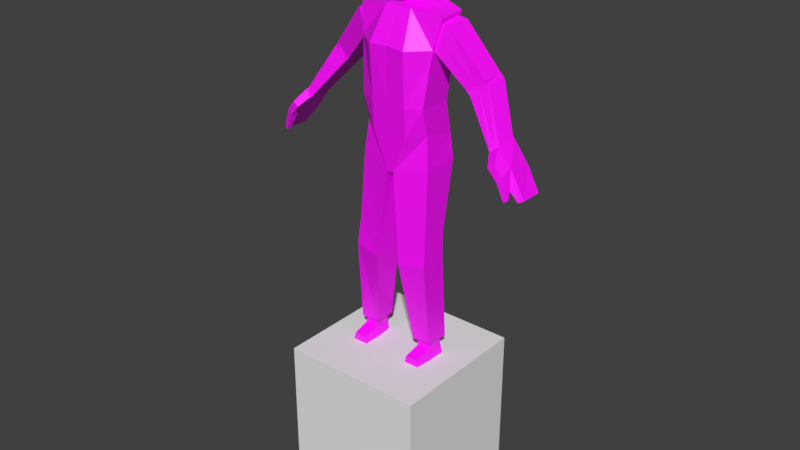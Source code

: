 # Source: ZedNEWUVS.blend  (saved by Blender 3.6.11; exported with 4.5.12 LTS)
import bpy
from mathutils import Matrix  # noqa: F401  (used for matrix-valued properties, if any)

bpy.ops.wm.read_factory_settings(use_empty=True)
scene = bpy.context.scene
scene.name = 'Scene'

# ---- collections
col_collection_1 = bpy.data.collections.new('Collection 1'); scene.collection.children.link(col_collection_1)

# ---- images (referenced by path relative to the original .blend; pixels are not part of the script)
import os
ASSET_DIR = os.environ.get("B2B_ASSET_DIR", "")  # directory of the original .blend (textures are referenced by path, not embedded)
HERE = os.path.dirname(os.path.abspath(__file__))  # packed textures are extracted next to this script under _unpacked/

def load_image(name, relpath, width, height, colorspace="sRGB"):
    """Load a texture the original file referenced (path relative to the .blend, or extracted next to this script)."""
    p = next((c for c in (os.path.join(HERE, relpath), os.path.join(ASSET_DIR, relpath)) if relpath and os.path.exists(c)), "")
    if p:
        img = bpy.data.images.load(p, check_existing=True)
        img.name = name
    else:  # same state as the original file: an image datablock whose file is absent (Cycles renders it pink)
        img = bpy.data.images.new(name, width, height)
        img.source = "FILE"
        img.filepath = "//" + (relpath or name)
    img.colorspace_settings.name = colorspace
    return img
img_untitled_002 = load_image('Untitled.002', 'Zombie_light55.png', 1024, 1024, 'sRGB')
img_untitled_003 = load_image('Untitled.003', '', 1024, 1024, 'sRGB')

# ---- materials (node trees are filled in below, after node groups)
mat_material_004 = bpy.data.materials.new('Material.004')
mat_material_004.use_transparent_shadow = False
mat_material_005 = bpy.data.materials.new('Material.005')
mat_material_005.use_transparent_shadow = False

# ---- material node trees
mat_material_004.use_nodes = True; mat_material_004.node_tree.nodes.clear()
_N = mat_material_004.node_tree.nodes; _L = mat_material_004.node_tree.links
n0 = _N.new('ShaderNodeBsdfPrincipled'); n0.name = 'Principled BSDF'; n0.location = (10, 300)
n0.distribution = 'GGX'
n0.subsurface_method = 'RANDOM_WALK_SKIN'
n0.inputs[3].default_value = 1.45
n0.inputs[27].default_value = (0.0, 0.0, 0.0, 1.0)
n0.inputs[28].default_value = 1.0
n1 = _N.new('ShaderNodeOutputMaterial'); n1.name = 'Material Output'; n1.location = (300, 300)
n2 = _N.new('ShaderNodeTexImage'); n2.name = 'Image Texture'; n2.location = (-280, 280)
n2.image = img_untitled_002
n2.interpolation = 'Closest'
_L.new(n0.outputs[0], n1.inputs[0])
_L.new(n2.outputs[0], n0.inputs[0])
n1.is_active_output = True
mat_material_005.use_nodes = True; mat_material_005.node_tree.nodes.clear()
_N = mat_material_005.node_tree.nodes; _L = mat_material_005.node_tree.links
n0 = _N.new('ShaderNodeBsdfPrincipled'); n0.name = 'Principled BSDF'; n0.location = (10, 300)
n0.distribution = 'GGX'
n0.subsurface_method = 'RANDOM_WALK_SKIN'
n0.inputs[3].default_value = 1.45
n0.inputs[27].default_value = (0.0, 0.0, 0.0, 1.0)
n0.inputs[28].default_value = 1.0
n1 = _N.new('ShaderNodeOutputMaterial'); n1.name = 'Material Output'; n1.location = (300, 300)
n2 = _N.new('ShaderNodeTexImage'); n2.name = 'Image Texture'; n2.location = (-280, 280)
n2.image = img_untitled_003
n2.interpolation = 'Closest'
_L.new(n0.outputs[0], n1.inputs[0])
_L.new(n2.outputs[0], n0.inputs[0])
n1.is_active_output = True

# ---- world
world_world = bpy.data.worlds.new('World'); scene.world = world_world
world_world.color = (0.05088, 0.05088, 0.05088)
world_world.use_sun_shadow = False
world_world.sun_shadow_jitter_overblur = 0.0
world_world.cycles.sampling_method = 'MANUAL'

# ---- meshes
me_cube_001 = bpy.data.meshes.new('Cube.001')
me_cube_001.from_pydata([(-1.0, -1.0, -0.9992), (-1.0, -1.0, 1.001), (-1.0, 1.0, -0.9992), (-1.0, 1.0, 1.001), (1.0, -1.0, -0.9992), (1.0, -1.0, 1.001), (1.0, 1.0, -0.9992), (1.0, 1.0, 1.001)], [], [(0, 1, 3, 2), (2, 3, 7, 6), (6, 7, 5, 4), (4, 5, 1, 0), (2, 6, 4, 0), (7, 3, 1, 5)])
_uv = me_cube_001.uv_layers.new(name='UVMap')
_uv.uv.foreach_set('vector', [0.375, 0.0, 0.625, 0.0, 0.625, 0.25, 0.375, 0.25, 0.375, 0.25, 0.625, 0.25, 0.625, 0.5, 0.375, 0.5, 0.375, 0.5, 0.625, 0.5, 0.625, 0.75, 0.375, 0.75, 0.375, 0.75, 0.625, 0.75, 0.625, 1.0, 0.375, 1.0, 0.125, 0.5, 0.375, 0.5, 0.375, 0.75, 0.125, 0.75, 0.625, 0.5, 0.875, 0.5, 0.875, 0.75, 0.625, 0.75])
me_cube_001.update()
me_cube = bpy.data.meshes.new('Cube')
me_cube.from_pydata([(0.5272, 0.3751, 1.41), (0.5272, -0.05155, 1.42), (0.5944, 0.3938, 1.816), (0.5944, 0.02308, 1.783), (1.788e-07, 0.4871, 1.41), (2.158e-18, -0.2425, 1.42), (2.384e-07, 0.4599, 1.929), (-5.364e-07, -0.02654, 1.849), (0.4539, 0.3253, 0.6984), (0.4539, -0.1337, 0.6984), (1.788e-07, 0.3618, 0.6984), (0.0, -0.2238, 0.6984), (0.4561, 0.4084, 0.2653), (0.4561, -0.04118, 0.3576), (1.788e-07, 0.4894, 0.2167), (0.0, -0.2005, 0.309), (0.4998, 0.4171, -0.06199), (0.4998, -0.08093, -0.08629), (1.788e-07, 0.4463, -0.1739), (0.0, -0.1888, -0.1982), (0.2545, 0.4871, 1.394), (0.2545, -0.2555, 1.403), (0.1832, 0.4599, 1.929), (0.1832, -0.02654, 1.849), (0.2464, 0.3618, 0.6984), (0.2464, -0.2238, 0.6984), (0.2464, 0.4894, 0.2167), (0.2464, -0.2005, 0.309), (0.04321, 0.4463, -0.159), (0.04321, -0.1888, -0.1833), (0.5855, 0.2173, -2.511), (0.5716, -0.09443, -2.511), (0.3192, 0.2173, -2.516), (0.305, -0.09443, -2.516), (0.5233, 0.2097, -1.004), (0.1404, 0.2097, -1.067), (0.1404, -0.223, -1.067), (0.5233, -0.1504, -0.9962), (0.5433, 0.1846, -1.355), (0.1741, -0.2457, -1.404), (0.1741, 0.1846, -1.404), (0.5433, -0.1931, -1.347), (0.4286, 0.3264, 1.482), (0.4298, 0.009109, 1.489), (0.5264, 0.3403, 1.773), (0.5224, 0.06461, 1.748), (1.387, 0.197, 0.412), (1.392, -0.0891, 0.4184), (1.508, 0.2095, 0.521), (1.491, -0.03906, 0.4985), (0.5054, -0.01994, 1.42), (0.6744, 0.0477, 1.699), (0.5022, 0.3668, 1.412), (0.6853, 0.3837, 1.728), (0.4774, 0.3124, 1.627), (0.4762, 0.05785, 1.619), (1.447, 0.2033, 0.4665), (1.441, -0.06408, 0.4585), (0.5938, 0.3752, 1.57), (0.5899, 0.01388, 1.56), (0.8924, 0.4174, 0.9972), (0.9482, 0.4188, 0.9324), (0.9292, 0.4214, 0.9654), (0.963, 0.09642, 0.9395), (0.8954, 0.09712, 1.004), (0.9198, 0.09966, 0.9724), (1.142, 0.4331, 1.169), (1.202, 0.433, 1.099), (1.178, 0.436, 1.135), (1.179, 0.1529, 1.075), (1.132, 0.1586, 1.145), (1.143, 0.1563, 1.111), (1.079, 0.4377, 1.016), (1.027, 0.4358, 1.083), (1.051, 0.4412, 1.05), (1.019, 0.1321, 1.074), (1.071, 0.1247, 1.007), (1.021, 0.1332, 1.042), (1.396, 0.2161, 0.4063), (1.401, -0.1134, 0.4128), (1.508, 0.2305, 0.521), (1.491, -0.07249, 0.4985), (1.703, 0.25, 0.2319), (1.56, -0.1397, 0.2262), (1.798, 0.2031, -0.1027), (1.803, -0.08307, -0.09621), (1.673, -0.06269, 0.3004), (1.876, 0.2277, -0.05748), (1.588, 0.2281, 0.1432), (1.864, -0.04924, -0.06693), (1.487, -0.2516, 0.3032), (1.572, -0.234, 0.3588), (1.612, -0.2481, 0.1611), (1.675, -0.2258, 0.2303), (1.705, -0.1927, -0.06967), (1.751, -0.1842, -0.03258), (1.705, -0.2297, -0.06967), (1.758, -0.2148, -0.029), (-1.437e-25, -0.1085, 2.037), (-1.22e-10, -0.0839, 2.747), (-1.437e-25, 0.3643, 2.037), (-1.45e-25, 0.3684, 2.743), (0.2323, -0.08569, 2.172), (0.2694, -0.008433, 2.67), (0.2323, 0.3505, 2.135), (0.2694, 0.4088, 2.659), (-1.437e-25, 0.2674, 2.023), (-1.437e-25, 0.1336, 2.014), (-1.437e-25, -0.01987, 2.018), (-1.652e-25, 0.05282, 2.765), (-1.614e-25, 0.1467, 2.779), (-1.463e-25, 0.2693, 2.768), (0.2323, -0.01987, 2.135), (0.2323, 0.1336, 2.135), (0.2323, 0.2674, 2.135), (0.2694, 0.2832, 2.673), (0.2694, 0.1652, 2.672), (0.2694, 0.08426, 2.671), (0.1283, 0.3675, 2.086), (0.1469, 0.3854, 2.736), (0.1283, -0.1166, 2.086), (0.1469, -0.04006, 2.731), (0.1469, 0.2753, 2.738), (0.1469, 0.1494, 2.737), (0.1469, 0.06054, 2.737), (0.1283, 0.2674, 2.086), (0.1283, 0.1336, 2.086), (0.1283, -0.01987, 2.086), (5.838e-10, -0.2068, 2.332), (-2.614e-11, -0.1747, 2.5), (-8.714e-12, 0.4374, 2.5), (-4.357e-11, 0.4055, 2.235), (0.2884, 0.4166, 2.471), (0.2761, 0.3826, 2.269), (0.2884, -0.07443, 2.472), (0.2761, -0.09551, 2.274), (0.2884, 0.2779, 2.474), (0.2761, 0.2727, 2.275), (0.2884, 0.1546, 2.474), (0.2807, 0.1441, 2.274), (0.2884, 0.06845, 2.473), (0.2761, 0.05263, 2.275), (0.1407, -0.1387, 2.488), (0.1345, -0.1766, 2.258), (0.1407, 0.4374, 2.485), (0.1345, 0.4055, 2.252), (0.104, 0.4108, 1.741), (7.668e-10, 0.4076, 1.692), (7.668e-10, 0.3107, 1.677), (7.668e-10, 0.1177, 1.669), (0.104, 0.3107, 1.741), (0.104, 0.1177, 1.741), (0.5424, 0.1781, -2.511), (0.5328, -0.04119, -2.511), (0.3579, 0.1781, -2.516), (0.3481, -0.04119, -2.516), (0.5684, 0.1846, -2.765), (0.5661, -0.05545, -2.765), (0.3469, 0.1846, -2.769), (0.3263, -0.05545, -2.769), (0.3665, 0.178, -2.621), (0.3506, -0.06655, -2.621), (0.5371, 0.178, -2.616), (0.5353, -0.06655, -2.616), (0.544, -0.3049, -2.764), (0.3337, -0.3049, -2.769), (0.3563, -0.3047, -2.666), (0.5183, -0.3047, -2.661)], [], [(0, 2, 3, 1), (22, 20, 4, 6), (21, 23, 7, 5), (22, 6, 7, 23), (20, 0, 8, 24), (25, 11, 15, 27), (0, 1, 9, 8), (5, 4, 10, 11), (21, 5, 11, 25), (15, 14, 18, 19), (8, 9, 13, 12), (11, 10, 14, 15), (24, 8, 12, 26), (28, 29, 19, 18), (26, 12, 16, 28), (27, 15, 19, 29), (12, 13, 17, 16), (13, 27, 29, 17), (14, 26, 28, 18), (40, 38, 30, 32), (10, 24, 26, 14), (1, 21, 25, 9), (9, 25, 27, 13), (4, 20, 24, 10), (2, 22, 23, 3), (1, 3, 23, 21), (2, 0, 20, 22), (30, 31, 33, 32), (41, 39, 33, 31), (38, 41, 31, 30), (39, 40, 32, 33), (29, 28, 35, 36), (16, 17, 37, 34), (17, 29, 36, 37), (28, 16, 34, 35), (36, 35, 40, 39), (34, 37, 41, 38), (37, 36, 39, 41), (35, 34, 38, 40), (54, 55, 45, 44), (72, 67, 48, 56), (76, 63, 47, 57), (52, 58, 73, 60), (58, 53, 66, 73), (67, 69, 49, 48), (56, 48, 49, 57), (61, 72, 56, 46), (69, 76, 57, 49), (53, 51, 70, 66), (54, 44, 53, 58), (44, 45, 51, 53), (43, 42, 52, 50), (55, 43, 50, 59), (45, 55, 59, 51), (42, 54, 58, 52), (50, 52, 60, 64), (46, 56, 57, 47), (59, 50, 64, 75), (51, 59, 75, 70), (42, 43, 55, 54), (61, 63, 65, 62), (62, 65, 64, 60), (73, 66, 68, 74), (74, 68, 67, 72), (76, 69, 71, 77), (77, 71, 70, 75), (66, 70, 71, 68), (68, 71, 69, 67), (60, 73, 74, 62), (62, 74, 72, 61), (63, 76, 77, 65), (65, 77, 75, 64), (63, 61, 46, 47), (84, 87, 89, 85), (82, 87, 84, 88), (80, 82, 88, 78), (86, 83, 85, 89), (80, 81, 86, 82), (83, 88, 84, 85), (79, 78, 88, 83), (82, 86, 89, 87), (86, 81, 91, 93), (78, 79, 81, 80), (91, 90, 92, 93), (92, 83, 94, 96), (79, 83, 92, 90), (81, 79, 90, 91), (94, 95, 97, 96), (83, 86, 95, 94), (86, 93, 97, 95), (93, 92, 96, 97), (144, 119, 105, 132), (140, 117, 103, 134), (142, 121, 99, 129), (127, 112, 102, 120), (124, 109, 99, 121), (119, 101, 111, 122), (122, 111, 110, 123), (123, 110, 109, 124), (118, 104, 114, 125), (125, 114, 113, 126), (126, 113, 112, 127), (132, 105, 115, 136), (136, 115, 116, 138), (138, 116, 117, 140), (107, 126, 127, 108), (106, 100, 147, 148), (118, 125, 150, 146), (116, 123, 124, 117), (115, 122, 123, 116), (105, 119, 122, 115), (117, 124, 121, 103), (108, 127, 120, 98), (134, 103, 121, 142), (130, 101, 119, 144), (100, 131, 145, 118), (131, 130, 144, 145), (102, 135, 143, 120), (135, 134, 142, 143), (113, 139, 141, 112), (139, 138, 140, 141), (114, 137, 139, 113), (137, 136, 138, 139), (104, 133, 137, 114), (133, 132, 136, 137), (120, 143, 128, 98), (143, 142, 129, 128), (112, 141, 135, 102), (141, 140, 134, 135), (118, 145, 133, 104), (145, 144, 132, 133), (148, 150, 151, 149), (147, 146, 150, 148), (126, 107, 149, 151), (100, 118, 146, 147), (107, 106, 148, 149), (125, 126, 151, 150), (152, 154, 155, 153), (156, 157, 159, 158), (161, 160, 158, 159), (160, 162, 156, 158), (159, 157, 164, 165), (162, 163, 157, 156), (152, 153, 163, 162), (153, 155, 161, 163), (154, 152, 162, 160), (155, 154, 160, 161), (167, 166, 165, 164), (163, 161, 166, 167), (157, 163, 167, 164), (161, 159, 165, 166), (80, 81, 57, 79, 47, 46, 78, 56), (31, 33, 155, 32, 154, 152, 30, 153)])
_uv = me_cube.uv_layers.new(name='UVMap')
_uv.uv.foreach_set('vector', [0.5716, 0.6102, 0.5661, 0.6961, 0.4996, 0.6961, 0.494, 0.6102, 0.6409, 0.6961, 0.6243, 0.6102, 0.6714, 0.6102, 0.6741, 0.6961, 0.4358, 0.6102, 0.4275, 0.6961, 0.3943, 0.6961, 0.3915, 0.6102, 0.4358, 0.7598, 0.4053, 0.7598, 0.3943, 0.6961, 0.4275, 0.6961, 0.6243, 0.6102, 0.5716, 0.6102, 0.5799, 0.4772, 0.6215, 0.4772, 0.4469, 0.4772, 0.3998, 0.4772, 0.4026, 0.3996, 0.4497, 0.3996, 0.5716, 0.6102, 0.494, 0.6102, 0.4885, 0.4772, 0.5799, 0.4772, 0.06277, 0.7745, 0.06277, 0.7745, 0.06277, 0.7745, 0.06277, 0.7745, 0.4358, 0.6102, 0.3915, 0.6102, 0.3998, 0.4772, 0.4469, 0.4772, 0.06277, 0.7745, 0.06277, 0.7745, 0.05982, 0.7745, 0.07162, 0.7715, 0.5799, 0.4772, 0.4885, 0.4772, 0.5023, 0.3996, 0.5882, 0.3996, 0.06277, 0.7745, 0.06277, 0.7745, 0.06277, 0.7745, 0.06277, 0.7745, 0.6215, 0.4772, 0.5799, 0.4772, 0.5882, 0.3996, 0.6298, 0.3996, 0.02736, 0.7656, 0.1011, 0.7656, 0.07162, 0.7715, 0.05982, 0.7745, 0.6298, 0.3996, 0.5882, 0.3996, 0.5882, 0.3192, 0.6741, 0.3192, 0.4497, 0.3996, 0.4026, 0.3996, 0.4026, 0.3192, 0.4109, 0.3192, 0.5882, 0.3996, 0.5023, 0.3996, 0.4968, 0.3192, 0.5882, 0.3192, 0.5023, 0.3996, 0.4497, 0.3996, 0.4109, 0.3192, 0.4968, 0.3192, 0.6769, 0.3996, 0.6298, 0.3996, 0.6741, 0.3192, 0.6825, 0.3192, 0.3578, 0.5414, 0.2811, 0.5414, 0.2811, 0.3438, 0.3578, 0.3438, 0.6686, 0.4772, 0.6215, 0.4772, 0.6298, 0.3996, 0.6769, 0.3996, 0.494, 0.6102, 0.4358, 0.6102, 0.4469, 0.4772, 0.4885, 0.4772, 0.4885, 0.4772, 0.4469, 0.4772, 0.4497, 0.3996, 0.5023, 0.3996, 0.6714, 0.6102, 0.6243, 0.6102, 0.6215, 0.4772, 0.6686, 0.4772, 0.5106, 0.7598, 0.4358, 0.7598, 0.4275, 0.6961, 0.4996, 0.6961, 0.494, 0.6102, 0.4996, 0.6961, 0.4275, 0.6961, 0.4358, 0.6102, 0.5661, 0.6961, 0.5716, 0.6102, 0.6243, 0.6102, 0.6409, 0.6961, 0.2811, 0.3438, 0.1896, 0.3438, 0.1896, 0.2995, 0.2781, 0.2995, 0.1896, 0.5414, 0.1011, 0.5414, 0.1011, 0.3438, 0.1896, 0.3438, 0.2811, 0.5414, 0.1896, 0.5414, 0.1896, 0.3438, 0.2811, 0.3438, 0.1011, 0.5414, 0.02736, 0.5414, 0.02736, 0.3438, 0.1011, 0.3438, 0.1011, 0.7656, 0.02736, 0.7656, 0.02736, 0.6004, 0.1011, 0.6004, 0.2811, 0.7656, 0.1896, 0.7656, 0.1896, 0.6004, 0.2811, 0.6004, 0.1896, 0.7656, 0.1011, 0.7656, 0.1011, 0.6004, 0.1896, 0.6004, 0.3578, 0.7656, 0.2811, 0.7656, 0.2811, 0.6004, 0.3578, 0.6004, 0.1011, 0.6004, 0.02736, 0.6004, 0.02736, 0.5414, 0.1011, 0.5414, 0.2811, 0.6004, 0.1896, 0.6004, 0.1896, 0.5414, 0.2811, 0.5414, 0.1896, 0.6004, 0.1011, 0.6004, 0.1011, 0.5414, 0.1896, 0.5414, 0.3578, 0.6004, 0.2811, 0.6004, 0.2811, 0.5414, 0.3578, 0.5414, 0.7831, 0.862, 0.7776, 0.8015, 0.8161, 0.8015, 0.8216, 0.862, 0.9372, 0.5978, 0.9042, 0.5978, 0.9042, 0.4382, 0.9207, 0.4382, 0.8051, 0.5978, 0.7666, 0.5978, 0.8051, 0.4382, 0.8216, 0.4382, 0.9812, 0.7575, 0.9317, 0.7575, 0.9372, 0.6364, 0.9812, 0.6364, 0.9317, 0.7575, 0.8932, 0.7575, 0.9042, 0.6364, 0.9372, 0.6364, 0.9042, 0.5978, 0.8381, 0.5978, 0.8381, 0.4382, 0.9042, 0.4382, 0.8216, 0.3887, 0.8381, 0.3887, 0.8381, 0.4382, 0.8216, 0.4382, 0.9812, 0.5978, 0.9372, 0.5978, 0.9207, 0.4382, 0.9812, 0.4382, 0.8381, 0.5978, 0.8051, 0.5978, 0.8216, 0.4382, 0.8381, 0.4382, 0.8932, 0.7575, 0.8216, 0.7575, 0.8381, 0.6364, 0.9042, 0.6364, 0.9372, 0.8015, 0.8932, 0.8015, 0.8932, 0.7575, 0.9317, 0.7575, 0.8932, 0.8015, 0.8161, 0.8015, 0.8216, 0.7575, 0.8932, 0.7575, 0.7446, 0.8015, 0.695, 0.8015, 0.695, 0.7575, 0.7501, 0.7575, 0.7776, 0.8015, 0.7446, 0.8015, 0.7501, 0.7575, 0.7886, 0.7575, 0.8161, 0.8015, 0.7776, 0.8015, 0.7886, 0.7575, 0.8216, 0.7575, 0.9812, 0.8015, 0.9372, 0.8015, 0.9317, 0.7575, 0.9812, 0.7575, 0.7501, 0.7575, 0.695, 0.7575, 0.695, 0.6364, 0.7611, 0.6364, 0.8436, 0.3777, 0.8601, 0.3777, 0.8601, 0.4327, 0.8436, 0.4327, 0.7886, 0.7575, 0.7501, 0.7575, 0.7611, 0.6364, 0.7996, 0.6364, 0.8216, 0.7575, 0.7886, 0.7575, 0.7996, 0.6364, 0.8381, 0.6364, 0.739, 0.862, 0.7446, 0.8015, 0.7776, 0.8015, 0.7831, 0.862, 0.695, 0.5978, 0.7666, 0.5978, 0.7611, 0.6199, 0.695, 0.6199, 0.695, 0.6199, 0.7611, 0.6199, 0.7611, 0.6364, 0.695, 0.6364, 0.9372, 0.6364, 0.9042, 0.6364, 0.9042, 0.6199, 0.9372, 0.6199, 0.9372, 0.6199, 0.9042, 0.6199, 0.9042, 0.5978, 0.9372, 0.5978, 0.8051, 0.5978, 0.8381, 0.5978, 0.8326, 0.6199, 0.7996, 0.6199, 0.7996, 0.6199, 0.8326, 0.6199, 0.8381, 0.6364, 0.7996, 0.6364, 0.9042, 0.6364, 0.8381, 0.6364, 0.8326, 0.6199, 0.9042, 0.6199, 0.9042, 0.6199, 0.8326, 0.6199, 0.8381, 0.5978, 0.9042, 0.5978, 0.9812, 0.6364, 0.9372, 0.6364, 0.9372, 0.6199, 0.9812, 0.6199, 0.9812, 0.6199, 0.9372, 0.6199, 0.9372, 0.5978, 0.9812, 0.5978, 0.7666, 0.5978, 0.8051, 0.5978, 0.7996, 0.6199, 0.7611, 0.6199, 0.7611, 0.6199, 0.7996, 0.6199, 0.7996, 0.6364, 0.7611, 0.6364, 0.7666, 0.5978, 0.695, 0.5978, 0.695, 0.4382, 0.8051, 0.4382, 0.06451, 0.02605, 0.06451, 0.05606, 0.0225, 0.05006, 0.0165, 0.02605, 0.1725, 0.05606, 0.06451, 0.05606, 0.06451, 0.02605, 0.1725, 0.01404, 0.2386, 0.06806, 0.1725, 0.05606, 0.1725, 0.01404, 0.3226, 0.03805, 0.2086, 0.1641, 0.1966, 0.2661, 0.05251, 0.2661, 0.05251, 0.1521, 0.2386, 0.06806, 0.2626, 0.1041, 0.2086, 0.1641, 0.1725, 0.05606, 0.3766, 0.1281, 0.3826, 0.03205, 0.4606, 0.03805, 0.4606, 0.1161, 0.3226, 0.1041, 0.3226, 0.03805, 0.3826, 0.03205, 0.3766, 0.1281, 0.1725, 0.05606, 0.2086, 0.1641, 0.05251, 0.1521, 0.06451, 0.05606, 0.2086, 0.1641, 0.2626, 0.1041, 0.2686, 0.1341, 0.2746, 0.1701, 0.3226, 0.03805, 0.3226, 0.1041, 0.2626, 0.1041, 0.2386, 0.06806, 0.2686, 0.1341, 0.3226, 0.1281, 0.3226, 0.1701, 0.2746, 0.1701, 0.3226, 0.1701, 0.3766, 0.1281, 0.3706, 0.2361, 0.3226, 0.2421, 0.3226, 0.1041, 0.3766, 0.1281, 0.3226, 0.1701, 0.3226, 0.1281, 0.2626, 0.1041, 0.3226, 0.1041, 0.3226, 0.1281, 0.2686, 0.1341, 0.3046, 0.2661, 0.2986, 0.2481, 0.3106, 0.2421, 0.3166, 0.2661, 0.1966, 0.2661, 0.2086, 0.1641, 0.2986, 0.2481, 0.3046, 0.2661, 0.2086, 0.1641, 0.2746, 0.1701, 0.3106, 0.2421, 0.2986, 0.2481, 0.2746, 0.1701, 0.3226, 0.1701, 0.3226, 0.2421, 0.3106, 0.2421, 0.1408, 0.9423, 0.104, 0.9122, 0.1274, 0.9088, 0.1509, 0.9155, 0.1609, 0.8586, 0.1274, 0.8586, 0.1274, 0.8419, 0.1609, 0.8352, 0.8133, 0.2443, 0.8169, 0.353, 0.746, 0.353, 0.7479, 0.2443, 0.2447, 0.8385, 0.2212, 0.8452, 0.2145, 0.8318, 0.238, 0.8218, 0.1006, 0.8486, 0.06715, 0.8352, 0.0839, 0.8017, 0.1073, 0.8285, 0.104, 0.9122, 0.0705, 0.9256, 0.06045, 0.8988, 0.09729, 0.8921, 0.09729, 0.8921, 0.06045, 0.8988, 0.06045, 0.8619, 0.09729, 0.8653, 0.09729, 0.8653, 0.06045, 0.8619, 0.06715, 0.8352, 0.1006, 0.8486, 0.2346, 0.939, 0.2112, 0.9189, 0.2179, 0.9055, 0.2413, 0.9122, 0.2413, 0.9122, 0.2179, 0.9055, 0.2246, 0.8753, 0.2514, 0.8787, 0.2514, 0.8787, 0.2246, 0.8753, 0.2212, 0.8452, 0.2447, 0.8385, 0.1509, 0.9155, 0.1274, 0.9088, 0.1241, 0.8921, 0.1542, 0.8921, 0.1542, 0.8921, 0.1241, 0.8921, 0.1241, 0.872, 0.1576, 0.872, 0.1576, 0.872, 0.1241, 0.872, 0.1274, 0.8586, 0.1609, 0.8586, 0.2916, 0.8653, 0.2514, 0.8787, 0.2447, 0.8385, 0.2782, 0.8251, 0.3217, 0.8619, 0.3452, 0.8619, 0.3452, 0.9457, 0.3217, 0.9189, 0.2346, 0.939, 0.2413, 0.9122, 0.3083, 0.9256, 0.3083, 0.939, 0.1241, 0.872, 0.09729, 0.8653, 0.1006, 0.8486, 0.1274, 0.8586, 0.1241, 0.8921, 0.09729, 0.8921, 0.09729, 0.8653, 0.1241, 0.872, 0.1274, 0.9088, 0.104, 0.9122, 0.09729, 0.8921, 0.1241, 0.8921, 0.1274, 0.8586, 0.1006, 0.8486, 0.1073, 0.8285, 0.1274, 0.8419, 0.2782, 0.8251, 0.2447, 0.8385, 0.238, 0.8218, 0.2648, 0.8017, 0.8836, 0.2443, 0.8908, 0.353, 0.8169, 0.353, 0.8133, 0.2443, 0.1241, 0.9758, 0.0705, 0.9256, 0.104, 0.9122, 0.1408, 0.9423, 0.2547, 0.9725, 0.1978, 0.9825, 0.1911, 0.949, 0.2346, 0.939, 0.1978, 0.9825, 0.1241, 0.9758, 0.1408, 0.9423, 0.1911, 0.949, 0.8717, 0.06336, 0.8777, 0.1544, 0.8104, 0.1544, 0.8074, 0.06336, 0.8777, 0.1544, 0.8836, 0.2443, 0.8133, 0.2443, 0.8104, 0.1544, 0.2246, 0.8753, 0.1944, 0.8753, 0.1944, 0.8586, 0.2212, 0.8452, 0.1944, 0.8753, 0.1576, 0.872, 0.1609, 0.8586, 0.1944, 0.8586, 0.2179, 0.9055, 0.1877, 0.8988, 0.1944, 0.8753, 0.2246, 0.8753, 0.1877, 0.8988, 0.1542, 0.8921, 0.1576, 0.872, 0.1944, 0.8753, 0.2112, 0.9189, 0.1844, 0.9189, 0.1877, 0.8988, 0.2179, 0.9055, 0.1844, 0.9189, 0.1509, 0.9155, 0.1542, 0.8921, 0.1877, 0.8988, 0.8074, 0.06336, 0.8104, 0.1544, 0.7495, 0.1544, 0.7512, 0.06336, 0.8104, 0.1544, 0.8133, 0.2443, 0.7479, 0.2443, 0.7495, 0.1544, 0.2212, 0.8452, 0.1944, 0.8586, 0.1944, 0.8318, 0.2145, 0.8318, 0.1944, 0.8586, 0.1609, 0.8586, 0.1609, 0.8352, 0.1944, 0.8318, 0.2346, 0.939, 0.1911, 0.949, 0.1844, 0.9189, 0.2112, 0.9189, 0.1911, 0.949, 0.1408, 0.9423, 0.1509, 0.9155, 0.1844, 0.9189, 0.3217, 0.9189, 0.3083, 0.9256, 0.3016, 0.9088, 0.3083, 0.9088, 0.3452, 0.9457, 0.3083, 0.939, 0.3083, 0.9256, 0.3217, 0.9189, 0.2514, 0.8787, 0.2916, 0.8653, 0.3083, 0.9088, 0.3016, 0.9088, 0.2547, 0.9725, 0.2346, 0.939, 0.3083, 0.939, 0.3452, 0.9457, 0.2916, 0.8653, 0.3217, 0.8619, 0.3217, 0.9189, 0.3083, 0.9088, 0.2413, 0.9122, 0.2514, 0.8787, 0.3016, 0.9088, 0.3083, 0.9256, 0.6314, 0.1652, 0.5168, 0.1652, 0.5113, 0.0288, 0.6205, 0.0288, 0.5768, 0.2253, 0.5823, 0.2307, 0.5714, 0.2307, 0.5768, 0.2253, 0.5604, 0.2471, 0.5604, 0.2089, 0.5768, 0.2253, 0.5714, 0.2307, 0.5604, 0.2089, 0.5986, 0.198, 0.5768, 0.2253, 0.5768, 0.2253, 0.5714, 0.2307, 0.5823, 0.2307, 0.5768, 0.2362, 0.5768, 0.2362, 0.5986, 0.198, 0.5932, 0.2471, 0.5823, 0.2307, 0.5768, 0.2253, 0.6314, 0.1652, 0.6478, 0.2907, 0.5932, 0.2471, 0.5986, 0.198, 0.6478, 0.2907, 0.5222, 0.2907, 0.5604, 0.2471, 0.5932, 0.2471, 0.5168, 0.1652, 0.6314, 0.1652, 0.5986, 0.198, 0.5604, 0.2089, 0.5222, 0.2907, 0.5168, 0.1652, 0.5604, 0.2089, 0.5604, 0.2471, 0.5768, 0.2362, 0.5768, 0.2362, 0.5768, 0.2362, 0.5768, 0.2362, 0.5932, 0.2471, 0.5604, 0.2471, 0.5768, 0.2362, 0.5768, 0.2362, 0.5823, 0.2307, 0.5932, 0.2471, 0.5768, 0.2362, 0.5768, 0.2362, 0.5604, 0.2471, 0.5714, 0.2307, 0.5768, 0.2362, 0.5768, 0.2362, 0.5929, 0.727, 0.609, 0.727, 0.6197, 0.727, 0.6572, 0.727, 0.6572, 0.727, 0.6572, 0.9734, 0.6143, 0.9734, 0.5929, 0.9734, 0.5465, 0.9563, 0.3978, 0.9563, 0.3978, 0.9255, 0.4029, 0.7922, 0.4235, 0.7922, 0.526, 0.7922, 0.5517, 0.7922, 0.5465, 0.9255])
me_cube.materials.append(mat_material_004)
me_cube.materials.append(mat_material_005)
me_cube.use_remesh_preserve_volume = False
me_cube.use_remesh_preserve_attributes = False
me_cube.use_mirror_vertex_groups = False
me_cube.update()
arm_armature = bpy.data.armatures.new('Armature')  # bones are not reproduced

# ---- objects
ob_cube_001 = bpy.data.objects.new('Cube.001', me_cube_001)
ob_armature = bpy.data.objects.new('Armature', arm_armature)
ob_cube = bpy.data.objects.new('Cube', me_cube)

# ---- transforms, parenting, visibility, modifiers, constraints
ob_cube_001.location = (0.0, 0.0, -3.77)
ob_armature.location = (0.0, 0.0, 0.1807)
ob_armature.lineart.crease_threshold = 0.0
ob_cube.parent = ob_armature
ob_cube.matrix_parent_inverse = Matrix(((1.0, 0.0, 0.0, 0.0), (0.0, 1.0, 0.0, 0.0), (0.0, 0.0, 1.0, -0.1807), (0.0, 0.0, 0.0, 1.0)))
ob_cube.location = (0.0, 0.0, 0.0)
ob_cube.lock_rotations_4d = False
ob_cube.empty_display_type = 'ARROWS'
ob_cube.lineart.crease_threshold = 0.0
_vg = ob_cube.vertex_groups.new(name='Hips')
for _i, _w in zip([8, 9, 10, 11, 12, 13, 14, 15, 16, 17, 18, 19, 24, 25, 26, 27, 28, 29, 35, 36], [0.04609, 0.096, 0.04108, 0.1142, 0.1065, 0.4099, 0.7237, 0.8054, 0.0845, 0.1126, 0.8648, 0.8781, 0.01984, 0.1086, 0.2408, 0.6993, 0.8514, 0.8531, 0.007395, 0.01769]): _vg.add([_i], _w, 'REPLACE')
_vg = ob_cube.vertex_groups.new(name='Torso')
for _i, _w in zip([0, 1, 2, 3, 4, 5, 6, 7, 8, 9, 10, 11, 12, 13, 14, 15, 17, 20, 21, 22, 23, 24, 25, 26, 27, 107, 146, 147, 148, 149, 150, 151], [0.9658, 0.9613, 0.9745, 0.9727, 0.9923, 0.9817, 0.9846, 0.9912, 0.8695, 0.8663, 0.9392, 0.8796, 0.1501, 0.435, 0.1214, 0.163, 0.01213, 0.9848, 0.9766, 0.9827, 0.9844, 0.9034, 0.8737, 0.1046, 0.2355, 0.05223, 0.03928, 0.07842, 0.1412, 0.8638, 0.05947, 0.2298]): _vg.add([_i], _w, 'REPLACE')
_vg = ob_cube.vertex_groups.new(name='Neck')
for _i, _w in zip([98, 100, 102, 104, 105, 106, 107, 108, 112, 113, 114, 118, 120, 125, 126, 127, 128, 129, 130, 131, 132, 133, 134, 135, 136, 137, 138, 139, 140, 141, 142, 143, 144, 145, 146, 147, 148, 149, 150, 151], [0.3566, 0.9553, 0.191, 0.4553, 0.02236, 0.9815, 0.8732, 0.4867, 0.2507, 0.3786, 0.4015, 0.8581, 0.2689, 0.8882, 0.8512, 0.3926, 0.08196, 0.03791, 0.0973, 0.5143, 0.07386, 0.2109, 0.04594, 0.116, 0.05553, 0.1638, 0.04647, 0.1475, 0.04455, 0.1348, 0.03585, 0.1222, 0.09551, 0.4612, 0.9453, 0.9158, 0.8554, 0.1369, 0.9298, 0.7551]): _vg.add([_i], _w, 'REPLACE')
_vg = ob_cube.vertex_groups.new(name='Head')
for _i, _w in zip([98, 99, 100, 101, 102, 103, 104, 105, 107, 108, 109, 110, 111, 112, 113, 114, 115, 116, 117, 118, 119, 120, 121, 122, 123, 124, 125, 126, 127, 128, 129, 130, 131, 132, 133, 134, 135, 136, 137, 138, 139, 140, 141, 142, 143, 144, 145], [0.6342, 0.9867, 0.03184, 0.9771, 0.8103, 0.98, 0.5454, 0.9639, 0.07459, 0.4959, 0.9933, 0.9945, 0.989, 0.7525, 0.6315, 0.6014, 0.9768, 0.982, 0.9822, 0.1408, 0.9759, 0.7297, 0.9877, 0.9869, 0.9921, 0.9914, 0.1144, 0.1807, 0.6105, 0.9178, 0.956, 0.9027, 0.4854, 0.9264, 0.7897, 0.9524, 0.8849, 0.9448, 0.8374, 0.9523, 0.855, 0.9533, 0.8673, 0.9572, 0.8777, 0.9046, 0.5388]): _vg.add([_i], _w, 'REPLACE')
_vg = ob_cube.vertex_groups.new(name='Arm_L')
for _i, _w in zip([42, 43, 44, 45, 50, 51, 52, 53, 54, 55, 58, 59, 60, 61, 62, 63, 64, 65, 66, 67, 68, 69, 70, 71, 72, 73, 74, 75, 76, 77], [0.9944, 0.9946, 0.9981, 0.9988, 0.9897, 0.9974, 0.9894, 0.9956, 0.998, 0.9984, 0.9946, 0.9959, 0.8568, 0.5322, 0.6538, 0.2054, 0.8478, 0.6192, 0.8612, 0.5128, 0.6498, 0.153, 0.8398, 0.4791, 0.5259, 0.8761, 0.6677, 0.8957, 0.1291, 0.685]): _vg.add([_i], _w, 'REPLACE')
_vg = ob_cube.vertex_groups.new(name='Forearm_L')
for _i, _w in zip([46, 47, 48, 49, 56, 57, 60, 61, 62, 63, 64, 65, 66, 67, 68, 69, 70, 71, 72, 73, 74, 75, 76, 77], [0.9648, 0.5047, 0.9719, 0.909, 0.9802, 0.7804, 0.143, 0.4673, 0.3459, 0.7892, 0.1514, 0.3783, 0.139, 0.4888, 0.3511, 0.8456, 0.16, 0.5203, 0.4741, 0.1239, 0.3323, 0.104, 0.8685, 0.3139]): _vg.add([_i], _w, 'REPLACE')
_vg = ob_cube.vertex_groups.new(name='Arm_R')
_vg = ob_cube.vertex_groups.new(name='Forearm_R')
_vg = ob_cube.vertex_groups.new(name='Thigh_L')
for _i, _w in zip([8, 9, 12, 13, 14, 15, 16, 17, 18, 19, 24, 26, 27, 28, 29, 34, 35, 36, 37, 38, 39, 40, 41], [0.08242, 0.02528, 0.7431, 0.1549, 0.1544, 0.01224, 0.8976, 0.8544, 0.1157, 0.1062, 0.06167, 0.6542, 0.06467, 0.1328, 0.1302, 0.9376, 0.8986, 0.8719, 0.9368, 0.05842, 0.07397, 0.06341, 0.06165]): _vg.add([_i], _w, 'REPLACE')
_vg = ob_cube.vertex_groups.new(name='Calf_L')
for _i, _w in zip([30, 31, 32, 33, 34, 35, 36, 37, 38, 39, 40, 41, 152, 153, 154, 155, 156, 157, 158, 159, 160, 161, 162, 163], [0.992, 0.9981, 0.9912, 0.997, 0.05314, 0.07229, 0.09395, 0.05629, 0.9408, 0.9232, 0.9346, 0.9376, 0.9221, 0.684, 0.8892, 0.408, 0.5213, 0.04801, 0.5232, 0.05957, 0.8524, 0.08746, 0.8629, 0.08708]): _vg.add([_i], _w, 'REPLACE')
_vg = ob_cube.vertex_groups.new(name='Thigh_R')
_vg = ob_cube.vertex_groups.new(name='Calf_R')
_vg = ob_cube.vertex_groups.new(name='Calf_L.001')
for _i, _w in zip([152, 153, 154, 155, 156, 157, 158, 159, 160, 161, 162, 163, 164, 165, 166, 167], [0.07794, 0.316, 0.1108, 0.592, 0.4787, 0.951, 0.4768, 0.9404, 0.1476, 0.9125, 0.1371, 0.9129, 0.9947, 0.9919, 0.9895, 0.9933]): _vg.add([_i], _w, 'REPLACE')
_vg = ob_cube.vertex_groups.new(name='Hand_L')
for _i, _w in zip([46, 47, 49, 57, 78, 79, 80, 81, 82, 83, 84, 85, 86, 87, 88, 89, 90, 91, 92, 93, 94, 95, 96, 97], [0.006012, 0.4932, 0.09498, 0.2198, 1.0, 1.0, 1.0, 1.0, 1.0, 1.0, 1.0, 1.0, 1.0, 1.0, 1.0, 1.0, 1.0, 1.0, 1.0, 1.0, 1.0, 1.0, 1.0, 1.0]): _vg.add([_i], _w, 'REPLACE')
_vg = ob_cube.vertex_groups.new(name='Calf_R.001')
_vg = ob_cube.vertex_groups.new(name='Hand_R')
_m = ob_cube.modifiers.new('Mirror', 'MIRROR')
_m = ob_cube.modifiers.new('Armature', 'ARMATURE')
_m.object = ob_armature

# ---- collection membership
scene.collection.objects.link(ob_cube_001)
col_collection_1.objects.link(ob_armature)
col_collection_1.objects.link(ob_cube)

# ---- scene / render settings (as saved in the file)
scene.frame_start = 1; scene.frame_end = 600; scene.frame_set(1)
scene.render.engine = 'BLENDER_EEVEE_NEXT'
scene.render.resolution_percentage = 50
scene.render.fps = 60
scene.render.dither_intensity = 0.0
scene.cycles.use_denoising = False
scene.cycles.samples = 128
scene.cycles.sampling_pattern = 'TABULATED_SOBOL'
scene.cycles.use_adaptive_sampling = False
scene.cycles.use_light_tree = False
scene.cycles.blur_glossy = 0.0
scene.cycles.sample_clamp_indirect = 0.0
scene.view_settings.view_transform = 'Standard'
bpy.context.view_layer.update()

# ---- added for rendering (the .blend has no active camera and no usable light): camera, sun
cam_auto = bpy.data.cameras.new('AutoCamera')
cam_auto.lens = 50.0
cam_auto.sensor_width = 36.0
cam_auto.clip_end = 1000.0
ob_auto_camera = bpy.data.objects.new('AutoCamera', cam_auto)
scene.collection.objects.link(ob_auto_camera)
ob_auto_camera.location = (8.01553, -9.61863, 5.41712)
ob_auto_camera.rotation_euler = (1.09748, -7.21219e-08, 0.694738)
scene.camera = ob_auto_camera
light_auto_sun = bpy.data.lights.new('AutoSun', 'SUN')
light_auto_sun.energy = 3.0
light_auto_sun.angle = 0.0523599
ob_auto_sun = bpy.data.objects.new('AutoSun', light_auto_sun)
scene.collection.objects.link(ob_auto_sun)
ob_auto_sun.rotation_euler = (0.872665, 0.174533, 0.523599)
bpy.context.view_layer.update()

